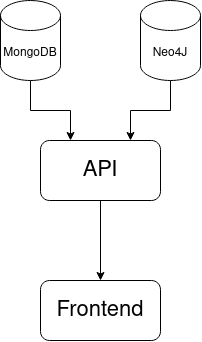

The diagram above was exported from draw.io. Its source (the exported page's mxGraphModel, read from the mxfile embedded in the PNG):
<mxGraphModel dx="1195" dy="658" grid="1" gridSize="10" guides="1" tooltips="1" connect="1" arrows="1" fold="1" page="1" pageScale="1" pageWidth="850" pageHeight="1100" math="0" shadow="0">
  <root>
    <mxCell id="0" />
    <mxCell id="1" parent="0" />
    <mxCell id="-TXlca0wcC6_WErevOgZ-11" style="edgeStyle=orthogonalEdgeStyle;rounded=0;orthogonalLoop=1;jettySize=auto;html=1;exitX=0.5;exitY=1;exitDx=0;exitDy=0;entryX=0.5;entryY=0;entryDx=0;entryDy=0;" edge="1" parent="1" source="-TXlca0wcC6_WErevOgZ-1" target="-TXlca0wcC6_WErevOgZ-10">
      <mxGeometry relative="1" as="geometry" />
    </mxCell>
    <mxCell id="-TXlca0wcC6_WErevOgZ-1" value="&lt;font style=&quot;font-size: 22px;&quot;&gt;API&lt;/font&gt;" style="rounded=1;whiteSpace=wrap;html=1;" vertex="1" parent="1">
      <mxGeometry x="320" y="260" width="120" height="60" as="geometry" />
    </mxCell>
    <mxCell id="-TXlca0wcC6_WErevOgZ-7" style="edgeStyle=orthogonalEdgeStyle;rounded=0;orthogonalLoop=1;jettySize=auto;html=1;exitX=0.5;exitY=1;exitDx=0;exitDy=0;exitPerimeter=0;entryX=0.25;entryY=0;entryDx=0;entryDy=0;" edge="1" parent="1" source="-TXlca0wcC6_WErevOgZ-4" target="-TXlca0wcC6_WErevOgZ-1">
      <mxGeometry relative="1" as="geometry" />
    </mxCell>
    <mxCell id="-TXlca0wcC6_WErevOgZ-4" value="MongoDB" style="shape=cylinder3;whiteSpace=wrap;html=1;boundedLbl=1;backgroundOutline=1;size=15;" vertex="1" parent="1">
      <mxGeometry x="280" y="120" width="60" height="80" as="geometry" />
    </mxCell>
    <mxCell id="-TXlca0wcC6_WErevOgZ-8" style="edgeStyle=orthogonalEdgeStyle;rounded=0;orthogonalLoop=1;jettySize=auto;html=1;exitX=0.5;exitY=1;exitDx=0;exitDy=0;exitPerimeter=0;entryX=0.75;entryY=0;entryDx=0;entryDy=0;" edge="1" parent="1" source="-TXlca0wcC6_WErevOgZ-6" target="-TXlca0wcC6_WErevOgZ-1">
      <mxGeometry relative="1" as="geometry" />
    </mxCell>
    <mxCell id="-TXlca0wcC6_WErevOgZ-6" value="&lt;div&gt;Neo4J&lt;/div&gt;" style="shape=cylinder3;whiteSpace=wrap;html=1;boundedLbl=1;backgroundOutline=1;size=15;" vertex="1" parent="1">
      <mxGeometry x="420" y="120" width="60" height="80" as="geometry" />
    </mxCell>
    <mxCell id="-TXlca0wcC6_WErevOgZ-10" value="&lt;font style=&quot;font-size: 22px;&quot;&gt;Frontend&lt;/font&gt;" style="rounded=1;whiteSpace=wrap;html=1;" vertex="1" parent="1">
      <mxGeometry x="320" y="400" width="120" height="60" as="geometry" />
    </mxCell>
  </root>
</mxGraphModel>